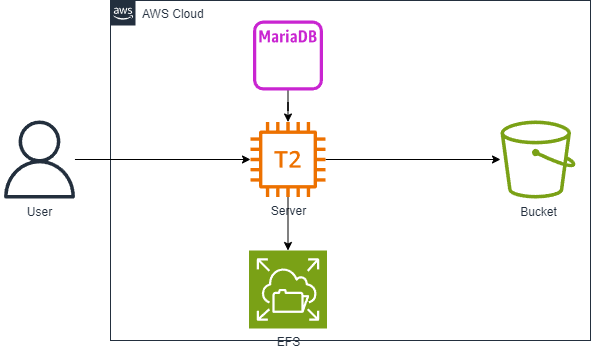

The diagram above was exported from draw.io. Its source (the exported page's mxGraphModel, read from the mxfile embedded in the PNG):
<mxGraphModel dx="1290" dy="621" grid="1" gridSize="10" guides="1" tooltips="1" connect="1" arrows="1" fold="1" page="1" pageScale="1" pageWidth="827" pageHeight="1169" math="0" shadow="0">
  <root>
    <mxCell id="0" />
    <mxCell id="1" parent="0" />
    <mxCell id="xBMx6_qcdhOQpSmLUFVA-1" value="AWS Cloud" style="points=[[0,0],[0.25,0],[0.5,0],[0.75,0],[1,0],[1,0.25],[1,0.5],[1,0.75],[1,1],[0.75,1],[0.5,1],[0.25,1],[0,1],[0,0.75],[0,0.5],[0,0.25]];outlineConnect=0;gradientColor=none;html=1;whiteSpace=wrap;fontSize=12;fontStyle=0;container=1;pointerEvents=0;collapsible=0;recursiveResize=0;shape=mxgraph.aws4.group;grIcon=mxgraph.aws4.group_aws_cloud_alt;strokeColor=#232F3E;fillColor=none;verticalAlign=top;align=left;spacingLeft=30;fontColor=#232F3E;dashed=0;" vertex="1" parent="1">
      <mxGeometry x="120" y="20" width="480" height="340" as="geometry" />
    </mxCell>
    <mxCell id="xBMx6_qcdhOQpSmLUFVA-8" style="edgeStyle=orthogonalEdgeStyle;rounded=0;orthogonalLoop=1;jettySize=auto;html=1;" edge="1" parent="xBMx6_qcdhOQpSmLUFVA-1" source="xBMx6_qcdhOQpSmLUFVA-3" target="xBMx6_qcdhOQpSmLUFVA-7">
      <mxGeometry relative="1" as="geometry" />
    </mxCell>
    <mxCell id="xBMx6_qcdhOQpSmLUFVA-3" value="Server" style="sketch=0;outlineConnect=0;fontColor=#232F3E;gradientColor=none;fillColor=#ED7100;strokeColor=none;dashed=0;verticalLabelPosition=bottom;verticalAlign=top;align=center;html=1;fontSize=12;fontStyle=0;aspect=fixed;pointerEvents=1;shape=mxgraph.aws4.t2_instance;" vertex="1" parent="xBMx6_qcdhOQpSmLUFVA-1">
      <mxGeometry x="140" y="121.5" width="75" height="75" as="geometry" />
    </mxCell>
    <mxCell id="xBMx6_qcdhOQpSmLUFVA-5" value="EFS" style="sketch=0;points=[[0,0,0],[0.25,0,0],[0.5,0,0],[0.75,0,0],[1,0,0],[0,1,0],[0.25,1,0],[0.5,1,0],[0.75,1,0],[1,1,0],[0,0.25,0],[0,0.5,0],[0,0.75,0],[1,0.25,0],[1,0.5,0],[1,0.75,0]];outlineConnect=0;fontColor=#232F3E;fillColor=#7AA116;strokeColor=#ffffff;dashed=0;verticalLabelPosition=bottom;verticalAlign=top;align=center;html=1;fontSize=12;fontStyle=0;aspect=fixed;shape=mxgraph.aws4.resourceIcon;resIcon=mxgraph.aws4.elastic_file_system;" vertex="1" parent="xBMx6_qcdhOQpSmLUFVA-1">
      <mxGeometry x="138.5" y="250" width="78" height="78" as="geometry" />
    </mxCell>
    <mxCell id="xBMx6_qcdhOQpSmLUFVA-6" style="edgeStyle=orthogonalEdgeStyle;rounded=0;orthogonalLoop=1;jettySize=auto;html=1;entryX=0.5;entryY=0;entryDx=0;entryDy=0;entryPerimeter=0;" edge="1" parent="xBMx6_qcdhOQpSmLUFVA-1" source="xBMx6_qcdhOQpSmLUFVA-3" target="xBMx6_qcdhOQpSmLUFVA-5">
      <mxGeometry relative="1" as="geometry" />
    </mxCell>
    <mxCell id="xBMx6_qcdhOQpSmLUFVA-7" value="Bucket" style="sketch=0;outlineConnect=0;fontColor=#232F3E;gradientColor=none;fillColor=#7AA116;strokeColor=none;dashed=0;verticalLabelPosition=bottom;verticalAlign=top;align=center;html=1;fontSize=12;fontStyle=0;aspect=fixed;pointerEvents=1;shape=mxgraph.aws4.bucket;" vertex="1" parent="xBMx6_qcdhOQpSmLUFVA-1">
      <mxGeometry x="390" y="120" width="75" height="78" as="geometry" />
    </mxCell>
    <mxCell id="xBMx6_qcdhOQpSmLUFVA-10" value="" style="edgeStyle=orthogonalEdgeStyle;rounded=0;orthogonalLoop=1;jettySize=auto;html=1;" edge="1" parent="xBMx6_qcdhOQpSmLUFVA-1" source="xBMx6_qcdhOQpSmLUFVA-9" target="xBMx6_qcdhOQpSmLUFVA-3">
      <mxGeometry relative="1" as="geometry" />
    </mxCell>
    <mxCell id="xBMx6_qcdhOQpSmLUFVA-9" value="" style="sketch=0;outlineConnect=0;fontColor=#232F3E;gradientColor=none;fillColor=#C925D1;strokeColor=none;dashed=0;verticalLabelPosition=bottom;verticalAlign=top;align=center;html=1;fontSize=12;fontStyle=0;aspect=fixed;pointerEvents=1;shape=mxgraph.aws4.rds_mariadb_instance_alt;" vertex="1" parent="xBMx6_qcdhOQpSmLUFVA-1">
      <mxGeometry x="142.5" y="20" width="70" height="70" as="geometry" />
    </mxCell>
    <mxCell id="xBMx6_qcdhOQpSmLUFVA-4" style="edgeStyle=orthogonalEdgeStyle;rounded=0;orthogonalLoop=1;jettySize=auto;html=1;" edge="1" parent="1" source="xBMx6_qcdhOQpSmLUFVA-2" target="xBMx6_qcdhOQpSmLUFVA-3">
      <mxGeometry relative="1" as="geometry" />
    </mxCell>
    <mxCell id="xBMx6_qcdhOQpSmLUFVA-2" value="User" style="sketch=0;outlineConnect=0;fontColor=#232F3E;gradientColor=none;fillColor=#232F3D;strokeColor=none;dashed=0;verticalLabelPosition=bottom;verticalAlign=top;align=center;html=1;fontSize=12;fontStyle=0;aspect=fixed;pointerEvents=1;shape=mxgraph.aws4.user;" vertex="1" parent="1">
      <mxGeometry x="10" y="140" width="78" height="78" as="geometry" />
    </mxCell>
  </root>
</mxGraphModel>